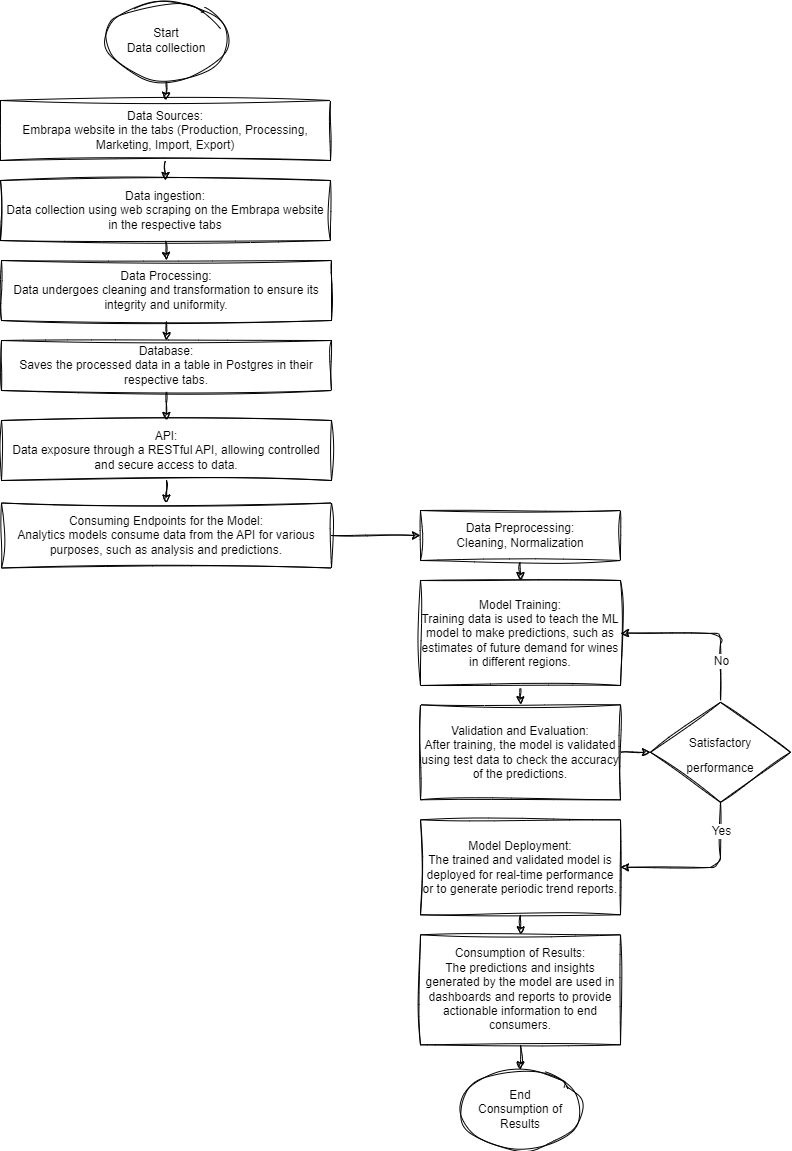

The diagram above was exported from draw.io. Its source (the exported page's mxGraphModel, read from the mxfile embedded in the PNG):
<mxGraphModel dx="1565" dy="1198" grid="1" gridSize="10" guides="1" tooltips="1" connect="1" arrows="1" fold="1" page="1" pageScale="1" pageWidth="827" pageHeight="1169" background="#ffffff" math="0" shadow="0">
  <root>
    <mxCell id="0" />
    <mxCell id="1" parent="0" />
    <mxCell id="195" style="edgeStyle=none;html=1;exitX=0.5;exitY=1;exitDx=0;exitDy=0;entryX=0.5;entryY=0;entryDx=0;entryDy=0;sketch=1;curveFitting=1;jiggle=2;" parent="1" source="9" target="192" edge="1">
      <mxGeometry relative="1" as="geometry" />
    </mxCell>
    <mxCell id="9" value="&lt;div&gt;Start&lt;/div&gt;&lt;div&gt;Data collection&lt;/div&gt;" style="ellipse;whiteSpace=wrap;html=1;sketch=1;curveFitting=1;jiggle=2;" parent="1" vertex="1">
      <mxGeometry x="136" y="10" width="120" height="80" as="geometry" />
    </mxCell>
    <mxCell id="225" style="edgeStyle=none;sketch=1;hachureGap=4;jiggle=2;curveFitting=1;html=1;exitX=0.5;exitY=1;exitDx=0;exitDy=0;entryX=0.5;entryY=0;entryDx=0;entryDy=0;fontFamily=Architects Daughter;fontSource=https%3A%2F%2Ffonts.googleapis.com%2Fcss%3Ffamily%3DArchitects%2BDaughter;fontSize=16;" parent="1" source="192" target="220" edge="1">
      <mxGeometry relative="1" as="geometry" />
    </mxCell>
    <mxCell id="192" value="&lt;div&gt;Data Sources:&lt;/div&gt;&lt;div&gt;Embrapa website in the tabs (Production, Processing, Marketing, Import, Export)&lt;/div&gt;" style="rounded=0;whiteSpace=wrap;html=1;sketch=1;curveFitting=1;jiggle=2;" parent="1" vertex="1">
      <mxGeometry x="30" y="110" width="330" height="60" as="geometry" />
    </mxCell>
    <mxCell id="226" style="edgeStyle=none;sketch=1;hachureGap=4;jiggle=2;curveFitting=1;html=1;exitX=0.5;exitY=1;exitDx=0;exitDy=0;entryX=0.5;entryY=0;entryDx=0;entryDy=0;fontFamily=Architects Daughter;fontSource=https%3A%2F%2Ffonts.googleapis.com%2Fcss%3Ffamily%3DArchitects%2BDaughter;fontSize=16;" parent="1" source="220" target="221" edge="1">
      <mxGeometry relative="1" as="geometry" />
    </mxCell>
    <mxCell id="220" value="&lt;div&gt;&lt;/div&gt;&lt;span style=&quot;text-align: left; background-color: rgb(40, 40, 40);&quot;&gt;&lt;div style=&quot;text-align: center;&quot;&gt;Data ingestion:&lt;/div&gt;&lt;div style=&quot;text-align: center;&quot;&gt;Data collection using web scraping on the Embrapa website in the respective tabs&lt;/div&gt;&lt;/span&gt;" style="rounded=0;whiteSpace=wrap;html=1;sketch=1;curveFitting=1;jiggle=2;" parent="1" vertex="1">
      <mxGeometry x="30" y="190" width="330" height="60" as="geometry" />
    </mxCell>
    <mxCell id="227" style="edgeStyle=none;sketch=1;hachureGap=4;jiggle=2;curveFitting=1;html=1;exitX=0.5;exitY=1;exitDx=0;exitDy=0;entryX=0.5;entryY=0;entryDx=0;entryDy=0;fontFamily=Architects Daughter;fontSource=https%3A%2F%2Ffonts.googleapis.com%2Fcss%3Ffamily%3DArchitects%2BDaughter;fontSize=16;" parent="1" source="221" target="222" edge="1">
      <mxGeometry relative="1" as="geometry" />
    </mxCell>
    <mxCell id="221" value="&lt;div&gt;&lt;div&gt;Data Processing:&lt;/div&gt;&lt;div&gt;Data undergoes cleaning and transformation to ensure its integrity and uniformity.&lt;/div&gt;&lt;/div&gt;" style="rounded=0;whiteSpace=wrap;html=1;sketch=1;curveFitting=1;jiggle=2;" parent="1" vertex="1">
      <mxGeometry x="31" y="270" width="330" height="60" as="geometry" />
    </mxCell>
    <mxCell id="228" style="edgeStyle=none;sketch=1;hachureGap=4;jiggle=2;curveFitting=1;html=1;exitX=0.5;exitY=1;exitDx=0;exitDy=0;entryX=0.5;entryY=0;entryDx=0;entryDy=0;fontFamily=Architects Daughter;fontSource=https%3A%2F%2Ffonts.googleapis.com%2Fcss%3Ffamily%3DArchitects%2BDaughter;fontSize=16;" parent="1" source="222" target="223" edge="1">
      <mxGeometry relative="1" as="geometry" />
    </mxCell>
    <mxCell id="222" value="&lt;div&gt;&lt;div&gt;Database:&lt;/div&gt;&lt;div&gt;Saves the processed data in a table in Postgres in their respective tabs.&lt;/div&gt;&lt;/div&gt;" style="rounded=0;whiteSpace=wrap;html=1;sketch=1;curveFitting=1;jiggle=2;" parent="1" vertex="1">
      <mxGeometry x="31" y="350" width="330" height="50" as="geometry" />
    </mxCell>
    <mxCell id="229" style="edgeStyle=none;sketch=1;hachureGap=4;jiggle=2;curveFitting=1;html=1;exitX=0.5;exitY=1;exitDx=0;exitDy=0;fontFamily=Architects Daughter;fontSource=https%3A%2F%2Ffonts.googleapis.com%2Fcss%3Ffamily%3DArchitects%2BDaughter;fontSize=16;" parent="1" source="223" target="224" edge="1">
      <mxGeometry relative="1" as="geometry" />
    </mxCell>
    <mxCell id="223" value="&lt;div&gt;API:&lt;/div&gt;&lt;div&gt;Data exposure through a RESTful API, allowing controlled and secure access to data.&lt;/div&gt;" style="rounded=0;whiteSpace=wrap;html=1;sketch=1;curveFitting=1;jiggle=2;" parent="1" vertex="1">
      <mxGeometry x="31" y="430" width="330" height="60" as="geometry" />
    </mxCell>
    <mxCell id="234" style="edgeStyle=none;sketch=1;hachureGap=4;jiggle=2;curveFitting=1;html=1;exitX=1;exitY=0.5;exitDx=0;exitDy=0;entryX=0;entryY=0.5;entryDx=0;entryDy=0;fontFamily=Architects Daughter;fontSource=https%3A%2F%2Ffonts.googleapis.com%2Fcss%3Ffamily%3DArchitects%2BDaughter;fontSize=16;" parent="1" source="224" target="233" edge="1">
      <mxGeometry relative="1" as="geometry" />
    </mxCell>
    <mxCell id="224" value="&lt;div&gt;Consuming Endpoints for the Model:&lt;/div&gt;&lt;div&gt;Analytics models consume data from the API for various purposes, such as analysis and predictions.&lt;/div&gt;" style="rounded=0;whiteSpace=wrap;html=1;sketch=1;curveFitting=1;jiggle=2;" parent="1" vertex="1">
      <mxGeometry x="31" y="512.5" width="330" height="65" as="geometry" />
    </mxCell>
    <mxCell id="231" value="&lt;div&gt;End&lt;/div&gt;&lt;div&gt;Consumption of Results&lt;/div&gt;" style="ellipse;whiteSpace=wrap;html=1;sketch=1;curveFitting=1;jiggle=2;" parent="1" vertex="1">
      <mxGeometry x="490" y="1079.31" width="120" height="80" as="geometry" />
    </mxCell>
    <mxCell id="239" style="edgeStyle=none;sketch=1;hachureGap=4;jiggle=2;curveFitting=1;html=1;exitX=0.5;exitY=1;exitDx=0;exitDy=0;entryX=0.5;entryY=0;entryDx=0;entryDy=0;fontFamily=Architects Daughter;fontSource=https%3A%2F%2Ffonts.googleapis.com%2Fcss%3Ffamily%3DArchitects%2BDaughter;fontSize=16;" parent="1" source="233" target="235" edge="1">
      <mxGeometry relative="1" as="geometry" />
    </mxCell>
    <mxCell id="233" value="&lt;div&gt;Data Preprocessing:&lt;/div&gt;&lt;div&gt;Cleaning, Normalization&lt;/div&gt;" style="rounded=0;whiteSpace=wrap;html=1;sketch=1;curveFitting=1;jiggle=2;" parent="1" vertex="1">
      <mxGeometry x="450" y="520" width="200" height="50" as="geometry" />
    </mxCell>
    <mxCell id="240" style="edgeStyle=none;sketch=1;hachureGap=4;jiggle=2;curveFitting=1;html=1;exitX=0.5;exitY=1;exitDx=0;exitDy=0;entryX=0.5;entryY=0;entryDx=0;entryDy=0;fontFamily=Architects Daughter;fontSource=https%3A%2F%2Ffonts.googleapis.com%2Fcss%3Ffamily%3DArchitects%2BDaughter;fontSize=16;" parent="1" source="235" target="236" edge="1">
      <mxGeometry relative="1" as="geometry" />
    </mxCell>
    <mxCell id="235" value="&lt;div&gt;Model Training:&lt;/div&gt;&lt;div&gt;Training data is used to teach the ML model to make predictions, such as estimates of future demand for wines in different regions.&lt;/div&gt;" style="rounded=0;whiteSpace=wrap;html=1;sketch=1;curveFitting=1;jiggle=2;" parent="1" vertex="1">
      <mxGeometry x="450" y="590" width="200" height="105" as="geometry" />
    </mxCell>
    <mxCell id="246" style="edgeStyle=none;sketch=1;hachureGap=4;jiggle=2;curveFitting=1;html=1;exitX=1;exitY=0.5;exitDx=0;exitDy=0;entryX=0;entryY=0.5;entryDx=0;entryDy=0;fontFamily=Helvetica;fontSize=12;" parent="1" source="236" target="245" edge="1">
      <mxGeometry relative="1" as="geometry" />
    </mxCell>
    <mxCell id="236" value="&lt;div&gt;Validation and Evaluation:&lt;/div&gt;&lt;div&gt;After training, the model is validated using test data to check the accuracy of the predictions.&lt;/div&gt;" style="rounded=0;whiteSpace=wrap;html=1;sketch=1;curveFitting=1;jiggle=2;" parent="1" vertex="1">
      <mxGeometry x="450" y="714.31" width="200" height="95" as="geometry" />
    </mxCell>
    <mxCell id="242" style="edgeStyle=none;sketch=1;hachureGap=4;jiggle=2;curveFitting=1;html=1;exitX=0.5;exitY=1;exitDx=0;exitDy=0;entryX=0.5;entryY=0;entryDx=0;entryDy=0;fontFamily=Architects Daughter;fontSource=https%3A%2F%2Ffonts.googleapis.com%2Fcss%3Ffamily%3DArchitects%2BDaughter;fontSize=16;" parent="1" source="237" target="238" edge="1">
      <mxGeometry relative="1" as="geometry" />
    </mxCell>
    <mxCell id="237" value="Model Deployment:&lt;br&gt;The trained and validated model is deployed for real-time performance or to generate periodic trend reports." style="rounded=0;whiteSpace=wrap;html=1;sketch=1;curveFitting=1;jiggle=2;" parent="1" vertex="1">
      <mxGeometry x="450" y="829.31" width="200" height="95" as="geometry" />
    </mxCell>
    <mxCell id="244" style="edgeStyle=none;sketch=1;hachureGap=4;jiggle=2;curveFitting=1;html=1;exitX=0.5;exitY=1;exitDx=0;exitDy=0;fontFamily=Architects Daughter;fontSource=https%3A%2F%2Ffonts.googleapis.com%2Fcss%3Ffamily%3DArchitects%2BDaughter;fontSize=16;" parent="1" source="238" target="231" edge="1">
      <mxGeometry relative="1" as="geometry" />
    </mxCell>
    <mxCell id="238" value="&lt;div&gt;Consumption of Results:&lt;/div&gt;&lt;div&gt;The predictions and insights generated by the model are used in dashboards and reports to provide actionable information to end consumers.&lt;/div&gt;" style="rounded=0;whiteSpace=wrap;html=1;sketch=1;curveFitting=1;jiggle=2;" parent="1" vertex="1">
      <mxGeometry x="450" y="944.31" width="200" height="110" as="geometry" />
    </mxCell>
    <mxCell id="247" style="edgeStyle=none;sketch=1;hachureGap=4;jiggle=2;curveFitting=1;html=1;exitX=0.5;exitY=0;exitDx=0;exitDy=0;entryX=1;entryY=0.5;entryDx=0;entryDy=0;fontFamily=Helvetica;fontSize=12;" parent="1" source="245" target="235" edge="1">
      <mxGeometry relative="1" as="geometry">
        <Array as="points">
          <mxPoint x="750" y="643" />
        </Array>
      </mxGeometry>
    </mxCell>
    <mxCell id="248" value="No" style="edgeLabel;html=1;align=center;verticalAlign=middle;resizable=0;points=[];fontSize=12;fontFamily=Helvetica;" parent="247" vertex="1" connectable="0">
      <mxGeometry x="-0.7155" relative="1" as="geometry">
        <mxPoint y="-17" as="offset" />
      </mxGeometry>
    </mxCell>
    <mxCell id="249" style="edgeStyle=none;sketch=1;hachureGap=4;jiggle=2;curveFitting=1;html=1;exitX=0.5;exitY=1;exitDx=0;exitDy=0;entryX=1;entryY=0.5;entryDx=0;entryDy=0;fontFamily=Helvetica;fontSize=12;" parent="1" source="245" target="237" edge="1">
      <mxGeometry relative="1" as="geometry">
        <Array as="points">
          <mxPoint x="750" y="877" />
        </Array>
      </mxGeometry>
    </mxCell>
    <mxCell id="250" value="Yes" style="edgeLabel;html=1;align=center;verticalAlign=middle;resizable=0;points=[];fontSize=12;fontFamily=Helvetica;" parent="249" vertex="1" connectable="0">
      <mxGeometry x="-0.6345" relative="1" as="geometry">
        <mxPoint y="-2" as="offset" />
      </mxGeometry>
    </mxCell>
    <mxCell id="245" value="&lt;div&gt;&lt;font face=&quot;Helvetica&quot;&gt;&lt;span style=&quot;font-size: 12px;&quot;&gt;Satisfactory&lt;/span&gt;&lt;/font&gt;&lt;/div&gt;&lt;div&gt;&lt;font face=&quot;Helvetica&quot;&gt;&lt;span style=&quot;font-size: 12px;&quot;&gt;performance&lt;/span&gt;&lt;/font&gt;&lt;/div&gt;" style="rhombus;whiteSpace=wrap;html=1;sketch=1;hachureGap=4;jiggle=2;curveFitting=1;fontFamily=Architects Daughter;fontSource=https%3A%2F%2Ffonts.googleapis.com%2Fcss%3Ffamily%3DArchitects%2BDaughter;fontSize=20;" parent="1" vertex="1">
      <mxGeometry x="680" y="711.81" width="140" height="100" as="geometry" />
    </mxCell>
  </root>
</mxGraphModel>